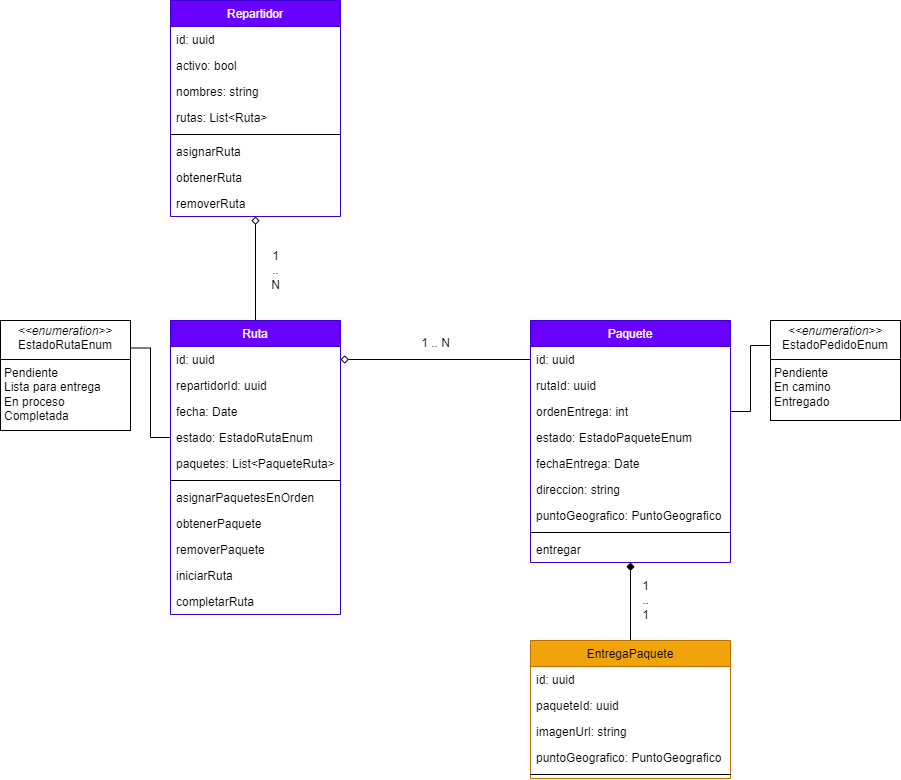

The diagram above was exported from draw.io. Its source (the exported page's mxGraphModel, read from the mxfile embedded in the PNG):
<mxGraphModel dx="1816" dy="610" grid="1" gridSize="10" guides="1" tooltips="1" connect="1" arrows="1" fold="1" page="1" pageScale="1" pageWidth="827" pageHeight="1169" math="0" shadow="0">
  <root>
    <mxCell id="WIyWlLk6GJQsqaUBKTNV-0" />
    <mxCell id="WIyWlLk6GJQsqaUBKTNV-1" parent="WIyWlLk6GJQsqaUBKTNV-0" />
    <mxCell id="ViOfJ2mPdanYjl5EG4-4-0" value="Repartidor" style="swimlane;fontStyle=0;align=center;verticalAlign=top;childLayout=stackLayout;horizontal=1;startSize=26;horizontalStack=0;resizeParent=1;resizeLast=0;collapsible=1;marginBottom=0;rounded=0;shadow=0;strokeWidth=1;fillColor=#6a00ff;fontColor=#ffffff;strokeColor=#3700CC;" parent="WIyWlLk6GJQsqaUBKTNV-1" vertex="1">
      <mxGeometry x="40" y="120" width="170" height="216" as="geometry">
        <mxRectangle x="550" y="140" width="160" height="26" as="alternateBounds" />
      </mxGeometry>
    </mxCell>
    <mxCell id="ViOfJ2mPdanYjl5EG4-4-1" value="id: uuid" style="text;align=left;verticalAlign=top;spacingLeft=4;spacingRight=4;overflow=hidden;rotatable=0;points=[[0,0.5],[1,0.5]];portConstraint=eastwest;" parent="ViOfJ2mPdanYjl5EG4-4-0" vertex="1">
      <mxGeometry y="26" width="170" height="26" as="geometry" />
    </mxCell>
    <mxCell id="ViOfJ2mPdanYjl5EG4-4-2" value="activo: bool" style="text;align=left;verticalAlign=top;spacingLeft=4;spacingRight=4;overflow=hidden;rotatable=0;points=[[0,0.5],[1,0.5]];portConstraint=eastwest;rounded=0;shadow=0;html=0;" parent="ViOfJ2mPdanYjl5EG4-4-0" vertex="1">
      <mxGeometry y="52" width="170" height="26" as="geometry" />
    </mxCell>
    <mxCell id="ViOfJ2mPdanYjl5EG4-4-3" value="nombres: string" style="text;align=left;verticalAlign=top;spacingLeft=4;spacingRight=4;overflow=hidden;rotatable=0;points=[[0,0.5],[1,0.5]];portConstraint=eastwest;rounded=0;shadow=0;html=0;" parent="ViOfJ2mPdanYjl5EG4-4-0" vertex="1">
      <mxGeometry y="78" width="170" height="26" as="geometry" />
    </mxCell>
    <mxCell id="ViOfJ2mPdanYjl5EG4-4-4" value="rutas: List&lt;Ruta&gt;" style="text;align=left;verticalAlign=top;spacingLeft=4;spacingRight=4;overflow=hidden;rotatable=0;points=[[0,0.5],[1,0.5]];portConstraint=eastwest;rounded=0;shadow=0;html=0;" parent="ViOfJ2mPdanYjl5EG4-4-0" vertex="1">
      <mxGeometry y="104" width="170" height="26" as="geometry" />
    </mxCell>
    <mxCell id="ViOfJ2mPdanYjl5EG4-4-5" value="" style="line;html=1;strokeWidth=1;align=left;verticalAlign=middle;spacingTop=-1;spacingLeft=3;spacingRight=3;rotatable=0;labelPosition=right;points=[];portConstraint=eastwest;" parent="ViOfJ2mPdanYjl5EG4-4-0" vertex="1">
      <mxGeometry y="130" width="170" height="8" as="geometry" />
    </mxCell>
    <mxCell id="vSaiV-mDecFTzVF_qhqJ-0" value="asignarRuta" style="text;align=left;verticalAlign=top;spacingLeft=4;spacingRight=4;overflow=hidden;rotatable=0;points=[[0,0.5],[1,0.5]];portConstraint=eastwest;rounded=0;shadow=0;html=0;" parent="ViOfJ2mPdanYjl5EG4-4-0" vertex="1">
      <mxGeometry y="138" width="170" height="26" as="geometry" />
    </mxCell>
    <mxCell id="vSaiV-mDecFTzVF_qhqJ-1" value="obtenerRuta" style="text;align=left;verticalAlign=top;spacingLeft=4;spacingRight=4;overflow=hidden;rotatable=0;points=[[0,0.5],[1,0.5]];portConstraint=eastwest;rounded=0;shadow=0;html=0;" parent="ViOfJ2mPdanYjl5EG4-4-0" vertex="1">
      <mxGeometry y="164" width="170" height="26" as="geometry" />
    </mxCell>
    <mxCell id="vSaiV-mDecFTzVF_qhqJ-2" value="removerRuta" style="text;align=left;verticalAlign=top;spacingLeft=4;spacingRight=4;overflow=hidden;rotatable=0;points=[[0,0.5],[1,0.5]];portConstraint=eastwest;rounded=0;shadow=0;html=0;" parent="ViOfJ2mPdanYjl5EG4-4-0" vertex="1">
      <mxGeometry y="190" width="170" height="26" as="geometry" />
    </mxCell>
    <mxCell id="ViOfJ2mPdanYjl5EG4-4-54" style="edgeStyle=orthogonalEdgeStyle;rounded=0;orthogonalLoop=1;jettySize=auto;html=1;exitX=0.5;exitY=0;exitDx=0;exitDy=0;entryX=0.5;entryY=1;entryDx=0;entryDy=0;endArrow=diamond;endFill=1;" parent="WIyWlLk6GJQsqaUBKTNV-1" source="ViOfJ2mPdanYjl5EG4-4-6" target="ViOfJ2mPdanYjl5EG4-4-30" edge="1">
      <mxGeometry relative="1" as="geometry" />
    </mxCell>
    <mxCell id="ViOfJ2mPdanYjl5EG4-4-6" value="EntregaPaquete" style="swimlane;fontStyle=0;align=center;verticalAlign=top;childLayout=stackLayout;horizontal=1;startSize=26;horizontalStack=0;resizeParent=1;resizeLast=0;collapsible=1;marginBottom=0;rounded=0;shadow=0;strokeWidth=1;fillColor=#f0a30a;strokeColor=#BD7000;fontColor=#000000;" parent="WIyWlLk6GJQsqaUBKTNV-1" vertex="1">
      <mxGeometry x="400" y="760" width="200" height="138" as="geometry">
        <mxRectangle x="550" y="140" width="160" height="26" as="alternateBounds" />
      </mxGeometry>
    </mxCell>
    <mxCell id="ViOfJ2mPdanYjl5EG4-4-7" value="id: uuid" style="text;align=left;verticalAlign=top;spacingLeft=4;spacingRight=4;overflow=hidden;rotatable=0;points=[[0,0.5],[1,0.5]];portConstraint=eastwest;" parent="ViOfJ2mPdanYjl5EG4-4-6" vertex="1">
      <mxGeometry y="26" width="200" height="26" as="geometry" />
    </mxCell>
    <mxCell id="ViOfJ2mPdanYjl5EG4-4-8" value="paqueteId: uuid" style="text;align=left;verticalAlign=top;spacingLeft=4;spacingRight=4;overflow=hidden;rotatable=0;points=[[0,0.5],[1,0.5]];portConstraint=eastwest;rounded=0;shadow=0;html=0;" parent="ViOfJ2mPdanYjl5EG4-4-6" vertex="1">
      <mxGeometry y="52" width="200" height="26" as="geometry" />
    </mxCell>
    <mxCell id="ViOfJ2mPdanYjl5EG4-4-9" value="imagenUrl: string" style="text;align=left;verticalAlign=top;spacingLeft=4;spacingRight=4;overflow=hidden;rotatable=0;points=[[0,0.5],[1,0.5]];portConstraint=eastwest;rounded=0;shadow=0;html=0;" parent="ViOfJ2mPdanYjl5EG4-4-6" vertex="1">
      <mxGeometry y="78" width="200" height="26" as="geometry" />
    </mxCell>
    <mxCell id="ViOfJ2mPdanYjl5EG4-4-13" value="puntoGeografico: PuntoGeografico" style="text;align=left;verticalAlign=top;spacingLeft=4;spacingRight=4;overflow=hidden;rotatable=0;points=[[0,0.5],[1,0.5]];portConstraint=eastwest;rounded=0;shadow=0;html=0;" parent="ViOfJ2mPdanYjl5EG4-4-6" vertex="1">
      <mxGeometry y="104" width="200" height="26" as="geometry" />
    </mxCell>
    <mxCell id="ViOfJ2mPdanYjl5EG4-4-14" value="" style="line;html=1;strokeWidth=1;align=left;verticalAlign=middle;spacingTop=-1;spacingLeft=3;spacingRight=3;rotatable=0;labelPosition=right;points=[];portConstraint=eastwest;" parent="ViOfJ2mPdanYjl5EG4-4-6" vertex="1">
      <mxGeometry y="130" width="200" height="8" as="geometry" />
    </mxCell>
    <mxCell id="ViOfJ2mPdanYjl5EG4-4-30" value="Paquete" style="swimlane;fontStyle=0;align=center;verticalAlign=top;childLayout=stackLayout;horizontal=1;startSize=26;horizontalStack=0;resizeParent=1;resizeLast=0;collapsible=1;marginBottom=0;rounded=0;shadow=0;strokeWidth=1;fillColor=#6a00ff;fontColor=#ffffff;strokeColor=#3700CC;" parent="WIyWlLk6GJQsqaUBKTNV-1" vertex="1">
      <mxGeometry x="400" y="440" width="200" height="242" as="geometry">
        <mxRectangle x="550" y="140" width="160" height="26" as="alternateBounds" />
      </mxGeometry>
    </mxCell>
    <mxCell id="ViOfJ2mPdanYjl5EG4-4-31" value="id: uuid" style="text;align=left;verticalAlign=top;spacingLeft=4;spacingRight=4;overflow=hidden;rotatable=0;points=[[0,0.5],[1,0.5]];portConstraint=eastwest;" parent="ViOfJ2mPdanYjl5EG4-4-30" vertex="1">
      <mxGeometry y="26" width="200" height="26" as="geometry" />
    </mxCell>
    <mxCell id="ViOfJ2mPdanYjl5EG4-4-48" value="rutaId: uuid" style="text;align=left;verticalAlign=top;spacingLeft=4;spacingRight=4;overflow=hidden;rotatable=0;points=[[0,0.5],[1,0.5]];portConstraint=eastwest;" parent="ViOfJ2mPdanYjl5EG4-4-30" vertex="1">
      <mxGeometry y="52" width="200" height="26" as="geometry" />
    </mxCell>
    <mxCell id="RCa3BWxrqVyBgqhvXuGH-0" value="ordenEntrega: int" style="text;align=left;verticalAlign=top;spacingLeft=4;spacingRight=4;overflow=hidden;rotatable=0;points=[[0,0.5],[1,0.5]];portConstraint=eastwest;rounded=0;shadow=0;html=0;" vertex="1" parent="ViOfJ2mPdanYjl5EG4-4-30">
      <mxGeometry y="78" width="200" height="26" as="geometry" />
    </mxCell>
    <mxCell id="ViOfJ2mPdanYjl5EG4-4-50" value="estado: EstadoPaqueteEnum" style="text;align=left;verticalAlign=top;spacingLeft=4;spacingRight=4;overflow=hidden;rotatable=0;points=[[0,0.5],[1,0.5]];portConstraint=eastwest;" parent="ViOfJ2mPdanYjl5EG4-4-30" vertex="1">
      <mxGeometry y="104" width="200" height="26" as="geometry" />
    </mxCell>
    <mxCell id="ViOfJ2mPdanYjl5EG4-4-32" value="fechaEntrega: Date" style="text;align=left;verticalAlign=top;spacingLeft=4;spacingRight=4;overflow=hidden;rotatable=0;points=[[0,0.5],[1,0.5]];portConstraint=eastwest;rounded=0;shadow=0;html=0;" parent="ViOfJ2mPdanYjl5EG4-4-30" vertex="1">
      <mxGeometry y="130" width="200" height="26" as="geometry" />
    </mxCell>
    <mxCell id="ViOfJ2mPdanYjl5EG4-4-33" value="direccion: string" style="text;align=left;verticalAlign=top;spacingLeft=4;spacingRight=4;overflow=hidden;rotatable=0;points=[[0,0.5],[1,0.5]];portConstraint=eastwest;rounded=0;shadow=0;html=0;" parent="ViOfJ2mPdanYjl5EG4-4-30" vertex="1">
      <mxGeometry y="156" width="200" height="26" as="geometry" />
    </mxCell>
    <mxCell id="ViOfJ2mPdanYjl5EG4-4-35" value="puntoGeografico: PuntoGeografico" style="text;align=left;verticalAlign=top;spacingLeft=4;spacingRight=4;overflow=hidden;rotatable=0;points=[[0,0.5],[1,0.5]];portConstraint=eastwest;rounded=0;shadow=0;html=0;" parent="ViOfJ2mPdanYjl5EG4-4-30" vertex="1">
      <mxGeometry y="182" width="200" height="26" as="geometry" />
    </mxCell>
    <mxCell id="ViOfJ2mPdanYjl5EG4-4-38" value="" style="line;html=1;strokeWidth=1;align=left;verticalAlign=middle;spacingTop=-1;spacingLeft=3;spacingRight=3;rotatable=0;labelPosition=right;points=[];portConstraint=eastwest;" parent="ViOfJ2mPdanYjl5EG4-4-30" vertex="1">
      <mxGeometry y="208" width="200" height="8" as="geometry" />
    </mxCell>
    <mxCell id="ViOfJ2mPdanYjl5EG4-4-69" value="entregar" style="text;align=left;verticalAlign=top;spacingLeft=4;spacingRight=4;overflow=hidden;rotatable=0;points=[[0,0.5],[1,0.5]];portConstraint=eastwest;rounded=0;shadow=0;html=0;" parent="ViOfJ2mPdanYjl5EG4-4-30" vertex="1">
      <mxGeometry y="216" width="200" height="26" as="geometry" />
    </mxCell>
    <mxCell id="ViOfJ2mPdanYjl5EG4-4-78" style="edgeStyle=orthogonalEdgeStyle;rounded=0;orthogonalLoop=1;jettySize=auto;html=1;exitX=0.5;exitY=0;exitDx=0;exitDy=0;entryX=0.5;entryY=1;entryDx=0;entryDy=0;endArrow=diamond;endFill=0;" parent="WIyWlLk6GJQsqaUBKTNV-1" source="ViOfJ2mPdanYjl5EG4-4-39" target="ViOfJ2mPdanYjl5EG4-4-0" edge="1">
      <mxGeometry relative="1" as="geometry" />
    </mxCell>
    <mxCell id="ViOfJ2mPdanYjl5EG4-4-39" value="Ruta" style="swimlane;fontStyle=0;align=center;verticalAlign=top;childLayout=stackLayout;horizontal=1;startSize=26;horizontalStack=0;resizeParent=1;resizeLast=0;collapsible=1;marginBottom=0;rounded=0;shadow=0;strokeWidth=1;fillColor=#6a00ff;fontColor=#ffffff;strokeColor=#3700CC;" parent="WIyWlLk6GJQsqaUBKTNV-1" vertex="1">
      <mxGeometry x="40" y="440" width="170" height="294" as="geometry">
        <mxRectangle x="550" y="140" width="160" height="26" as="alternateBounds" />
      </mxGeometry>
    </mxCell>
    <mxCell id="ViOfJ2mPdanYjl5EG4-4-40" value="id: uuid" style="text;align=left;verticalAlign=top;spacingLeft=4;spacingRight=4;overflow=hidden;rotatable=0;points=[[0,0.5],[1,0.5]];portConstraint=eastwest;" parent="ViOfJ2mPdanYjl5EG4-4-39" vertex="1">
      <mxGeometry y="26" width="170" height="26" as="geometry" />
    </mxCell>
    <mxCell id="ViOfJ2mPdanYjl5EG4-4-53" value="repartidorId: uuid" style="text;align=left;verticalAlign=top;spacingLeft=4;spacingRight=4;overflow=hidden;rotatable=0;points=[[0,0.5],[1,0.5]];portConstraint=eastwest;" parent="ViOfJ2mPdanYjl5EG4-4-39" vertex="1">
      <mxGeometry y="52" width="170" height="26" as="geometry" />
    </mxCell>
    <mxCell id="ViOfJ2mPdanYjl5EG4-4-41" value="fecha: Date" style="text;align=left;verticalAlign=top;spacingLeft=4;spacingRight=4;overflow=hidden;rotatable=0;points=[[0,0.5],[1,0.5]];portConstraint=eastwest;rounded=0;shadow=0;html=0;" parent="ViOfJ2mPdanYjl5EG4-4-39" vertex="1">
      <mxGeometry y="78" width="170" height="26" as="geometry" />
    </mxCell>
    <mxCell id="vSaiV-mDecFTzVF_qhqJ-3" value="estado: EstadoRutaEnum" style="text;align=left;verticalAlign=top;spacingLeft=4;spacingRight=4;overflow=hidden;rotatable=0;points=[[0,0.5],[1,0.5]];portConstraint=eastwest;rounded=0;shadow=0;html=0;" parent="ViOfJ2mPdanYjl5EG4-4-39" vertex="1">
      <mxGeometry y="104" width="170" height="26" as="geometry" />
    </mxCell>
    <mxCell id="ViOfJ2mPdanYjl5EG4-4-43" value="paquetes: List&lt;PaqueteRuta&gt;" style="text;align=left;verticalAlign=top;spacingLeft=4;spacingRight=4;overflow=hidden;rotatable=0;points=[[0,0.5],[1,0.5]];portConstraint=eastwest;rounded=0;shadow=0;html=0;" parent="ViOfJ2mPdanYjl5EG4-4-39" vertex="1">
      <mxGeometry y="130" width="170" height="26" as="geometry" />
    </mxCell>
    <mxCell id="ViOfJ2mPdanYjl5EG4-4-47" value="" style="line;html=1;strokeWidth=1;align=left;verticalAlign=middle;spacingTop=-1;spacingLeft=3;spacingRight=3;rotatable=0;labelPosition=right;points=[];portConstraint=eastwest;" parent="ViOfJ2mPdanYjl5EG4-4-39" vertex="1">
      <mxGeometry y="156" width="170" height="8" as="geometry" />
    </mxCell>
    <mxCell id="ViOfJ2mPdanYjl5EG4-4-68" value="asignarPaquetesEnOrden" style="text;align=left;verticalAlign=top;spacingLeft=4;spacingRight=4;overflow=hidden;rotatable=0;points=[[0,0.5],[1,0.5]];portConstraint=eastwest;rounded=0;shadow=0;html=0;" parent="ViOfJ2mPdanYjl5EG4-4-39" vertex="1">
      <mxGeometry y="164" width="170" height="26" as="geometry" />
    </mxCell>
    <mxCell id="vSaiV-mDecFTzVF_qhqJ-6" value="obtenerPaquete" style="text;align=left;verticalAlign=top;spacingLeft=4;spacingRight=4;overflow=hidden;rotatable=0;points=[[0,0.5],[1,0.5]];portConstraint=eastwest;rounded=0;shadow=0;html=0;" parent="ViOfJ2mPdanYjl5EG4-4-39" vertex="1">
      <mxGeometry y="190" width="170" height="26" as="geometry" />
    </mxCell>
    <mxCell id="vSaiV-mDecFTzVF_qhqJ-7" value="removerPaquete" style="text;align=left;verticalAlign=top;spacingLeft=4;spacingRight=4;overflow=hidden;rotatable=0;points=[[0,0.5],[1,0.5]];portConstraint=eastwest;rounded=0;shadow=0;html=0;" parent="ViOfJ2mPdanYjl5EG4-4-39" vertex="1">
      <mxGeometry y="216" width="170" height="26" as="geometry" />
    </mxCell>
    <mxCell id="vSaiV-mDecFTzVF_qhqJ-8" value="iniciarRuta" style="text;align=left;verticalAlign=top;spacingLeft=4;spacingRight=4;overflow=hidden;rotatable=0;points=[[0,0.5],[1,0.5]];portConstraint=eastwest;rounded=0;shadow=0;html=0;" parent="ViOfJ2mPdanYjl5EG4-4-39" vertex="1">
      <mxGeometry y="242" width="170" height="26" as="geometry" />
    </mxCell>
    <mxCell id="vSaiV-mDecFTzVF_qhqJ-9" value="completarRuta" style="text;align=left;verticalAlign=top;spacingLeft=4;spacingRight=4;overflow=hidden;rotatable=0;points=[[0,0.5],[1,0.5]];portConstraint=eastwest;rounded=0;shadow=0;html=0;" parent="ViOfJ2mPdanYjl5EG4-4-39" vertex="1">
      <mxGeometry y="268" width="170" height="26" as="geometry" />
    </mxCell>
    <mxCell id="ViOfJ2mPdanYjl5EG4-4-51" value="&lt;p style=&quot;margin:0px;margin-top:4px;text-align:center;&quot;&gt;&lt;i&gt;&amp;lt;&amp;lt;enumeration&amp;gt;&amp;gt;&lt;/i&gt;&lt;br&gt;EstadoPedidoEnum&lt;/p&gt;&lt;hr size=&quot;1&quot; style=&quot;border-style:solid;&quot;&gt;&lt;p style=&quot;margin:0px;margin-left:4px;&quot;&gt;Pendiente&lt;br&gt;En camino&lt;/p&gt;&lt;p style=&quot;margin:0px;margin-left:4px;&quot;&gt;Entregado&lt;/p&gt;&lt;p style=&quot;margin:0px;margin-left:4px;&quot;&gt;&lt;br&gt;&lt;/p&gt;" style="verticalAlign=top;align=left;overflow=fill;html=1;whiteSpace=wrap;" parent="WIyWlLk6GJQsqaUBKTNV-1" vertex="1">
      <mxGeometry x="640" y="440" width="130" height="100" as="geometry" />
    </mxCell>
    <mxCell id="ViOfJ2mPdanYjl5EG4-4-52" style="edgeStyle=orthogonalEdgeStyle;rounded=0;orthogonalLoop=1;jettySize=auto;html=1;exitX=1;exitY=0.5;exitDx=0;exitDy=0;entryX=0;entryY=0.25;entryDx=0;entryDy=0;endArrow=none;endFill=0;" parent="WIyWlLk6GJQsqaUBKTNV-1" source="RCa3BWxrqVyBgqhvXuGH-0" target="ViOfJ2mPdanYjl5EG4-4-51" edge="1">
      <mxGeometry relative="1" as="geometry">
        <Array as="points">
          <mxPoint x="620" y="531" />
          <mxPoint x="620" y="465" />
        </Array>
      </mxGeometry>
    </mxCell>
    <mxCell id="ViOfJ2mPdanYjl5EG4-4-55" value="1&lt;div&gt;..&lt;/div&gt;&lt;div&gt;1&lt;/div&gt;" style="text;html=1;align=center;verticalAlign=middle;resizable=0;points=[];autosize=1;strokeColor=none;fillColor=none;" parent="WIyWlLk6GJQsqaUBKTNV-1" vertex="1">
      <mxGeometry x="500" y="690" width="30" height="60" as="geometry" />
    </mxCell>
    <mxCell id="ViOfJ2mPdanYjl5EG4-4-76" style="edgeStyle=orthogonalEdgeStyle;rounded=0;orthogonalLoop=1;jettySize=auto;html=1;exitX=1;exitY=0.5;exitDx=0;exitDy=0;entryX=0;entryY=0.5;entryDx=0;entryDy=0;startArrow=diamond;startFill=0;endArrow=none;endFill=0;" parent="WIyWlLk6GJQsqaUBKTNV-1" source="ViOfJ2mPdanYjl5EG4-4-40" target="ViOfJ2mPdanYjl5EG4-4-31" edge="1">
      <mxGeometry relative="1" as="geometry" />
    </mxCell>
    <mxCell id="ViOfJ2mPdanYjl5EG4-4-77" value="1 .. N" style="text;html=1;align=center;verticalAlign=middle;resizable=0;points=[];autosize=1;strokeColor=none;fillColor=none;" parent="WIyWlLk6GJQsqaUBKTNV-1" vertex="1">
      <mxGeometry x="280" y="448" width="50" height="30" as="geometry" />
    </mxCell>
    <mxCell id="ViOfJ2mPdanYjl5EG4-4-79" value="1&lt;div&gt;..&lt;/div&gt;&lt;div&gt;N&lt;/div&gt;" style="text;html=1;align=center;verticalAlign=middle;resizable=0;points=[];autosize=1;strokeColor=none;fillColor=none;" parent="WIyWlLk6GJQsqaUBKTNV-1" vertex="1">
      <mxGeometry x="130" y="360" width="30" height="60" as="geometry" />
    </mxCell>
    <mxCell id="vSaiV-mDecFTzVF_qhqJ-5" style="edgeStyle=orthogonalEdgeStyle;rounded=0;orthogonalLoop=1;jettySize=auto;html=1;exitX=1;exitY=0.25;exitDx=0;exitDy=0;entryX=0;entryY=0.5;entryDx=0;entryDy=0;endArrow=none;endFill=0;" parent="WIyWlLk6GJQsqaUBKTNV-1" source="vSaiV-mDecFTzVF_qhqJ-4" target="vSaiV-mDecFTzVF_qhqJ-3" edge="1">
      <mxGeometry relative="1" as="geometry" />
    </mxCell>
    <mxCell id="vSaiV-mDecFTzVF_qhqJ-4" value="&lt;p style=&quot;margin:0px;margin-top:4px;text-align:center;&quot;&gt;&lt;i&gt;&amp;lt;&amp;lt;enumeration&amp;gt;&amp;gt;&lt;/i&gt;&lt;br&gt;EstadoRutaEnum&lt;/p&gt;&lt;hr size=&quot;1&quot; style=&quot;border-style:solid;&quot;&gt;&lt;p style=&quot;margin:0px;margin-left:4px;&quot;&gt;Pendiente&lt;/p&gt;&lt;p style=&quot;margin:0px;margin-left:4px;&quot;&gt;Lista para entrega&lt;br&gt;En proceso&lt;/p&gt;&lt;p style=&quot;margin:0px;margin-left:4px;&quot;&gt;Completada&lt;/p&gt;&lt;p style=&quot;margin:0px;margin-left:4px;&quot;&gt;&lt;br&gt;&lt;/p&gt;" style="verticalAlign=top;align=left;overflow=fill;html=1;whiteSpace=wrap;" parent="WIyWlLk6GJQsqaUBKTNV-1" vertex="1">
      <mxGeometry x="-130" y="440" width="130" height="110" as="geometry" />
    </mxCell>
  </root>
</mxGraphModel>